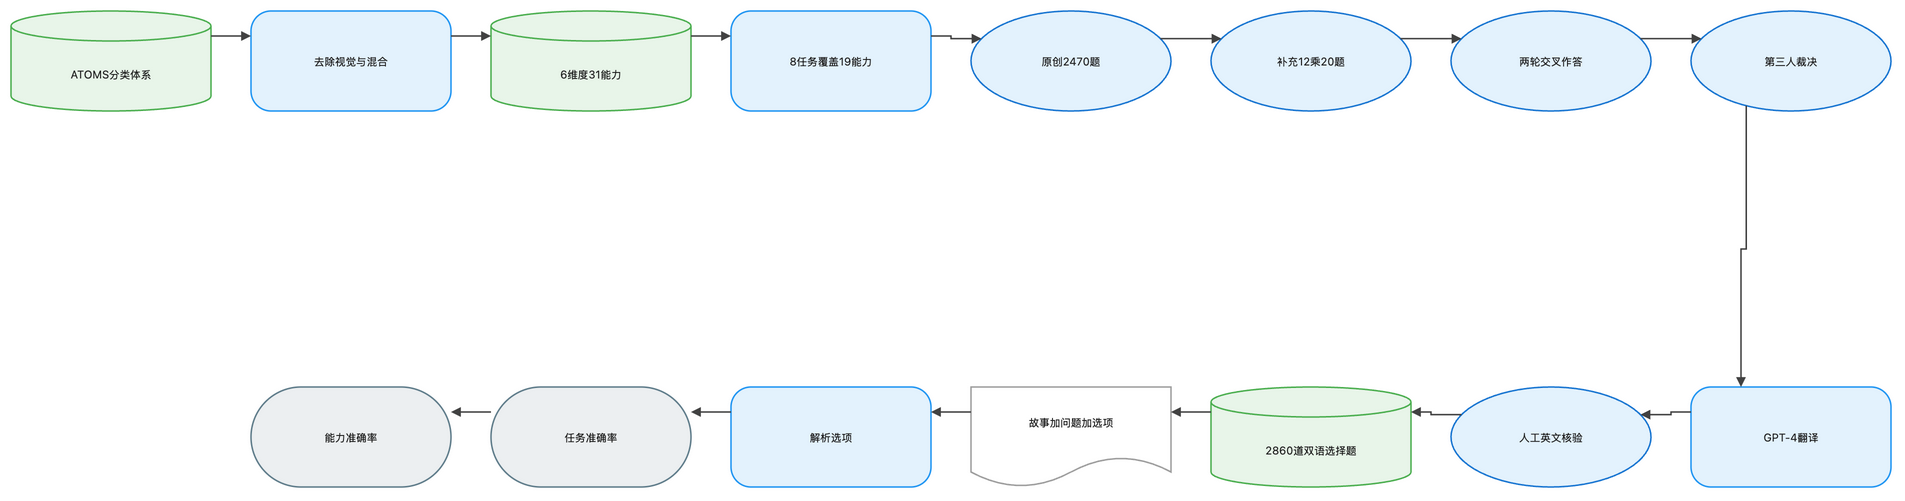

The diagram above was exported from draw.io. Its source (the exported page's mxGraphModel, read from the mxfile embedded in the PNG):
<mxGraphModel dx="1120" dy="720" grid="1" gridSize="8" guides="1" tooltips="1" connect="1" arrows="1" fold="1" page="1" pageScale="1" pageWidth="1888" pageHeight="552" math="1" background="#FFFFFF">
  <root>
    <mxCell id="0" />
    <mxCell id="1" parent="0" />
    <mxCell id="2" value="ATOMS分类体系" style="shape=cylinder3;boundedLbl=1;backgroundOutline=1;size=15;html=1;whiteSpace=wrap;fillColor=#E8F5E9;strokeColor=#4CAF50;strokeWidth=1.5;fontColor=#212121;fontSize=11;fontFamily=Inter, Roboto, system-ui, -apple-system, sans-serif;verticalAlign=middle;align=center" vertex="1" parent="1">
      <mxGeometry x="-72" y="-8" width="200" height="100" as="geometry" />
    </mxCell>
    <mxCell id="3" value="去除视觉与混合" style="rounded=1;arcSize=20;html=1;whiteSpace=wrap;fillColor=#E3F2FD;strokeColor=#2196F3;strokeWidth=1.5;fontColor=#212121;fontSize=11;fontFamily=Inter, Roboto, system-ui, -apple-system, sans-serif;verticalAlign=middle;align=center" vertex="1" parent="1">
      <mxGeometry x="168" y="-8" width="200" height="100" as="geometry" />
    </mxCell>
    <mxCell id="4" value="6维度31能力" style="shape=cylinder3;boundedLbl=1;backgroundOutline=1;size=15;html=1;whiteSpace=wrap;fillColor=#E8F5E9;strokeColor=#4CAF50;strokeWidth=1.5;fontColor=#212121;fontSize=11;fontFamily=Inter, Roboto, system-ui, -apple-system, sans-serif;verticalAlign=middle;align=center" vertex="1" parent="1">
      <mxGeometry x="408" y="-8" width="200" height="100" as="geometry" />
    </mxCell>
    <mxCell id="5" value="8任务覆盖19能力" style="rounded=1;arcSize=20;html=1;whiteSpace=wrap;fillColor=#E3F2FD;strokeColor=#2196F3;strokeWidth=1.5;fontColor=#212121;fontSize=11;fontFamily=Inter, Roboto, system-ui, -apple-system, sans-serif;verticalAlign=middle;align=center" vertex="1" parent="1">
      <mxGeometry x="648" y="-8" width="200" height="100" as="geometry" />
    </mxCell>
    <mxCell id="6" value="原创2470题" style="ellipse;html=1;whiteSpace=wrap;fillColor=#E3F2FD;strokeColor=#1976D2;strokeWidth=1.5;fontColor=#212121;fontSize=11;fontFamily=Inter, Roboto, system-ui, -apple-system, sans-serif;verticalAlign=middle;align=center" vertex="1" parent="1">
      <mxGeometry x="888" y="-8" width="200" height="100" as="geometry" />
    </mxCell>
    <mxCell id="7" value="补充12乘20题" style="ellipse;html=1;whiteSpace=wrap;fillColor=#E3F2FD;strokeColor=#1976D2;strokeWidth=1.5;fontColor=#212121;fontSize=11;fontFamily=Inter, Roboto, system-ui, -apple-system, sans-serif;verticalAlign=middle;align=center" vertex="1" parent="1">
      <mxGeometry x="1128" y="-8" width="200" height="100" as="geometry" />
    </mxCell>
    <mxCell id="8" value="两轮交叉作答" style="ellipse;html=1;whiteSpace=wrap;fillColor=#E3F2FD;strokeColor=#1976D2;strokeWidth=1.5;fontColor=#212121;fontSize=11;fontFamily=Inter, Roboto, system-ui, -apple-system, sans-serif;verticalAlign=middle;align=center" vertex="1" parent="1">
      <mxGeometry x="1368" y="-8" width="200" height="100" as="geometry" />
    </mxCell>
    <mxCell id="9" value="第三人裁决" style="ellipse;html=1;whiteSpace=wrap;fillColor=#E3F2FD;strokeColor=#1976D2;strokeWidth=1.5;fontColor=#212121;fontSize=11;fontFamily=Inter, Roboto, system-ui, -apple-system, sans-serif;verticalAlign=middle;align=center" vertex="1" parent="1">
      <mxGeometry x="1608" y="-8" width="200" height="100" as="geometry" />
    </mxCell>
    <mxCell id="10" value="GPT-4翻译" style="rounded=1;arcSize=20;html=1;whiteSpace=wrap;fillColor=#E3F2FD;strokeColor=#2196F3;strokeWidth=1.5;fontColor=#212121;fontSize=11;fontFamily=Inter, Roboto, system-ui, -apple-system, sans-serif;verticalAlign=middle;align=center" vertex="1" parent="1">
      <mxGeometry x="1608" y="368" width="200" height="100" as="geometry" />
    </mxCell>
    <mxCell id="11" value="人工英文核验" style="ellipse;html=1;whiteSpace=wrap;fillColor=#E3F2FD;strokeColor=#1976D2;strokeWidth=1.5;fontColor=#212121;fontSize=11;fontFamily=Inter, Roboto, system-ui, -apple-system, sans-serif;verticalAlign=middle;align=center" vertex="1" parent="1">
      <mxGeometry x="1368" y="368" width="200" height="100" as="geometry" />
    </mxCell>
    <mxCell id="12" value="2860道双语选择题" style="shape=cylinder3;boundedLbl=1;backgroundOutline=1;size=15;html=1;whiteSpace=wrap;fillColor=#E8F5E9;strokeColor=#4CAF50;strokeWidth=1.5;fontColor=#212121;fontSize=11;fontFamily=Inter, Roboto, system-ui, -apple-system, sans-serif;verticalAlign=middle;align=center" vertex="1" parent="1">
      <mxGeometry x="1128" y="368" width="200" height="100" as="geometry" />
    </mxCell>
    <mxCell id="13" value="故事加问题加选项" style="shape=document;boundedLbl=1;html=1;whiteSpace=wrap;fillColor=#FFFFFF;strokeColor=#9E9E9E;strokeWidth=1.5;fontColor=#212121;fontSize=11;fontFamily=Inter, Roboto, system-ui, -apple-system, sans-serif;verticalAlign=middle;align=center" vertex="1" parent="1">
      <mxGeometry x="888" y="368" width="200" height="100" as="geometry" />
    </mxCell>
    <mxCell id="14" value="解析选项" style="rounded=1;arcSize=20;html=1;whiteSpace=wrap;fillColor=#E3F2FD;strokeColor=#2196F3;strokeWidth=1.5;fontColor=#212121;fontSize=11;fontFamily=Inter, Roboto, system-ui, -apple-system, sans-serif;verticalAlign=middle;align=center" vertex="1" parent="1">
      <mxGeometry x="648" y="368" width="200" height="100" as="geometry" />
    </mxCell>
    <mxCell id="15" value="任务准确率" style="rounded=1;arcSize=50;html=1;whiteSpace=wrap;fillColor=#ECEFF1;strokeColor=#607D8B;strokeWidth=1.5;fontColor=#212121;fontSize=11;fontFamily=Inter, Roboto, system-ui, -apple-system, sans-serif;verticalAlign=middle;align=center" vertex="1" parent="1">
      <mxGeometry x="408" y="368" width="200" height="100" as="geometry" />
    </mxCell>
    <mxCell id="16" value="能力准确率" style="rounded=1;arcSize=50;html=1;whiteSpace=wrap;fillColor=#ECEFF1;strokeColor=#607D8B;strokeWidth=1.5;fontColor=#212121;fontSize=11;fontFamily=Inter, Roboto, system-ui, -apple-system, sans-serif;verticalAlign=middle;align=center" vertex="1" parent="1">
      <mxGeometry x="168" y="368" width="200" height="100" as="geometry" />
    </mxCell>
    <mxCell id="17" value="" style="edgeStyle=orthogonalEdgeStyle;rounded=0;orthogonalLoop=1;jettySize=auto;html=1;strokeColor=#424242;strokeWidth=1.5;endArrow=block;endFill=1;exitX=1;exitY=0.25;exitDx=0;exitDy=0;entryX=0;entryY=0.25;entryDx=0;entryDy=0;jumpStyle=arc;jumpSize=8" edge="1" parent="1" source="2" target="3">
      <mxGeometry relative="1" as="geometry" />
    </mxCell>
    <mxCell id="18" value="" style="edgeStyle=orthogonalEdgeStyle;rounded=0;orthogonalLoop=1;jettySize=auto;html=1;strokeColor=#424242;strokeWidth=1.5;endArrow=block;endFill=1;exitX=1;exitY=0.25;exitDx=0;exitDy=0;entryX=0;entryY=0.25;entryDx=0;entryDy=0;jumpStyle=arc;jumpSize=8" edge="1" parent="1" source="3" target="4">
      <mxGeometry relative="1" as="geometry" />
    </mxCell>
    <mxCell id="19" value="" style="edgeStyle=orthogonalEdgeStyle;rounded=0;orthogonalLoop=1;jettySize=auto;html=1;strokeColor=#424242;strokeWidth=1.5;endArrow=block;endFill=1;exitX=1;exitY=0.25;exitDx=0;exitDy=0;entryX=0;entryY=0.25;entryDx=0;entryDy=0;jumpStyle=arc;jumpSize=8" edge="1" parent="1" source="4" target="5">
      <mxGeometry relative="1" as="geometry" />
    </mxCell>
    <mxCell id="20" value="" style="edgeStyle=orthogonalEdgeStyle;rounded=0;orthogonalLoop=1;jettySize=auto;html=1;strokeColor=#424242;strokeWidth=1.5;endArrow=block;endFill=1;exitX=1;exitY=0.25;exitDx=0;exitDy=0;entryX=0;entryY=0.25;entryDx=0;entryDy=0;jumpStyle=arc;jumpSize=8" edge="1" parent="1" source="5" target="6">
      <mxGeometry relative="1" as="geometry" />
    </mxCell>
    <mxCell id="21" value="" style="edgeStyle=orthogonalEdgeStyle;rounded=0;orthogonalLoop=1;jettySize=auto;html=1;strokeColor=#424242;strokeWidth=1.5;endArrow=block;endFill=1;exitX=1;exitY=0.25;exitDx=0;exitDy=0;entryX=0;entryY=0.25;entryDx=0;entryDy=0;jumpStyle=arc;jumpSize=8" edge="1" parent="1" source="6" target="7">
      <mxGeometry relative="1" as="geometry" />
    </mxCell>
    <mxCell id="22" value="" style="edgeStyle=orthogonalEdgeStyle;rounded=0;orthogonalLoop=1;jettySize=auto;html=1;strokeColor=#424242;strokeWidth=1.5;endArrow=block;endFill=1;exitX=1;exitY=0.25;exitDx=0;exitDy=0;entryX=0;entryY=0.25;entryDx=0;entryDy=0;jumpStyle=arc;jumpSize=8" edge="1" parent="1" source="7" target="8">
      <mxGeometry relative="1" as="geometry" />
    </mxCell>
    <mxCell id="23" value="" style="edgeStyle=orthogonalEdgeStyle;rounded=0;orthogonalLoop=1;jettySize=auto;html=1;strokeColor=#424242;strokeWidth=1.5;endArrow=block;endFill=1;exitX=1;exitY=0.25;exitDx=0;exitDy=0;entryX=0;entryY=0.25;entryDx=0;entryDy=0;jumpStyle=arc;jumpSize=8" edge="1" parent="1" source="8" target="9">
      <mxGeometry relative="1" as="geometry" />
    </mxCell>
    <mxCell id="24" value="" style="edgeStyle=orthogonalEdgeStyle;rounded=0;orthogonalLoop=1;jettySize=auto;html=1;strokeColor=#424242;strokeWidth=1.5;endArrow=block;endFill=1;exitX=0.25;exitY=1;exitDx=0;exitDy=0;entryX=0.25;entryY=0;entryDx=0;entryDy=0;jumpStyle=arc;jumpSize=8" edge="1" parent="1" source="9" target="10">
      <mxGeometry relative="1" as="geometry" />
    </mxCell>
    <mxCell id="25" value="" style="edgeStyle=orthogonalEdgeStyle;rounded=0;orthogonalLoop=1;jettySize=auto;html=1;strokeColor=#424242;strokeWidth=1.5;endArrow=block;endFill=1;exitX=0;exitY=0.25;exitDx=0;exitDy=0;entryX=1;entryY=0.25;entryDx=0;entryDy=0;jumpStyle=arc;jumpSize=8" edge="1" parent="1" source="10" target="11">
      <mxGeometry relative="1" as="geometry" />
    </mxCell>
    <mxCell id="26" value="" style="edgeStyle=orthogonalEdgeStyle;rounded=0;orthogonalLoop=1;jettySize=auto;html=1;strokeColor=#424242;strokeWidth=1.5;endArrow=block;endFill=1;exitX=0;exitY=0.25;exitDx=0;exitDy=0;entryX=1;entryY=0.25;entryDx=0;entryDy=0;jumpStyle=arc;jumpSize=8" edge="1" parent="1" source="11" target="12">
      <mxGeometry relative="1" as="geometry" />
    </mxCell>
    <mxCell id="27" value="" style="edgeStyle=orthogonalEdgeStyle;rounded=0;orthogonalLoop=1;jettySize=auto;html=1;strokeColor=#424242;strokeWidth=1.5;endArrow=block;endFill=1;exitX=0;exitY=0.25;exitDx=0;exitDy=0;entryX=1;entryY=0.25;entryDx=0;entryDy=0;jumpStyle=arc;jumpSize=8" edge="1" parent="1" source="12" target="13">
      <mxGeometry relative="1" as="geometry" />
    </mxCell>
    <mxCell id="28" value="" style="edgeStyle=orthogonalEdgeStyle;rounded=0;orthogonalLoop=1;jettySize=auto;html=1;strokeColor=#424242;strokeWidth=1.5;endArrow=block;endFill=1;exitX=0;exitY=0.25;exitDx=0;exitDy=0;entryX=1;entryY=0.25;entryDx=0;entryDy=0;jumpStyle=arc;jumpSize=8" edge="1" parent="1" source="13" target="14">
      <mxGeometry relative="1" as="geometry" />
    </mxCell>
    <mxCell id="29" value="" style="edgeStyle=orthogonalEdgeStyle;rounded=0;orthogonalLoop=1;jettySize=auto;html=1;strokeColor=#424242;strokeWidth=1.5;endArrow=block;endFill=1;exitX=0;exitY=0.25;exitDx=0;exitDy=0;entryX=1;entryY=0.25;entryDx=0;entryDy=0;jumpStyle=arc;jumpSize=8" edge="1" parent="1" source="14" target="15">
      <mxGeometry relative="1" as="geometry" />
    </mxCell>
    <mxCell id="30" value="" style="edgeStyle=orthogonalEdgeStyle;rounded=0;orthogonalLoop=1;jettySize=auto;html=1;strokeColor=#424242;strokeWidth=1.5;endArrow=block;endFill=1;exitX=0;exitY=0.25;exitDx=0;exitDy=0;entryX=1;entryY=0.25;entryDx=0;entryDy=0;jumpStyle=arc;jumpSize=8" edge="1" parent="1" source="15" target="16">
      <mxGeometry relative="1" as="geometry" />
    </mxCell>
  </root>
</mxGraphModel>